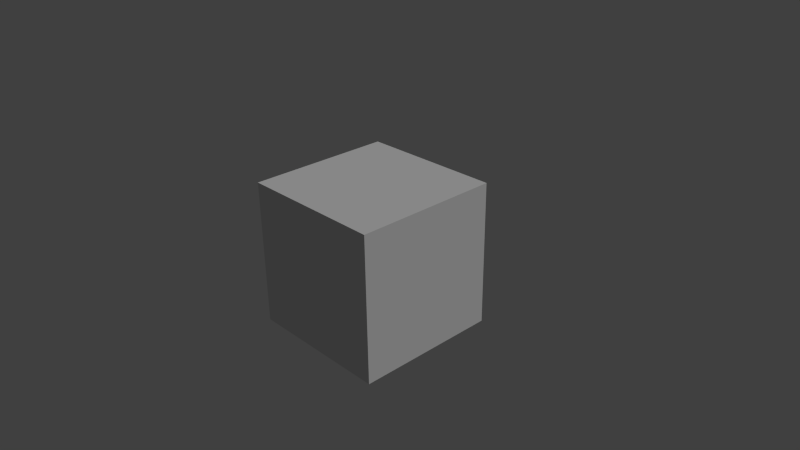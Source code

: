 # Source: make_islands.test.blend  (saved by Blender 2.79.0; exported with 4.5.12 LTS)
import bpy
from mathutils import Matrix  # noqa: F401  (used for matrix-valued properties, if any)

bpy.ops.wm.read_factory_settings(use_empty=True)
scene = bpy.context.scene
scene.name = 'Scene'

# ---- collections
col_collection_1 = bpy.data.collections.new('Collection 1'); scene.collection.children.link(col_collection_1)

# ---- world
world_world = bpy.data.worlds.new('World'); scene.world = world_world
world_world.color = (0.05088, 0.05088, 0.05088)
world_world.use_sun_shadow = False
world_world.sun_shadow_jitter_overblur = 0.0
world_world.cycles.sampling_method = 'NONE'
world_world.cycles.sample_map_resolution = 256

# ---- cameras
cam_camera = bpy.data.cameras.new('Camera')
cam_camera.clip_end = 100.0
cam_camera.lens = 35.0
cam_camera.sensor_width = 32.0
cam_camera.sensor_height = 18.0
cam_camera.ortho_scale = 7.314
cam_camera.dof.focus_distance = 0.0
cam_camera.dof.aperture_fstop = 128.0

# ---- lights
light_lamp = bpy.data.lights.new('Lamp', 'SUN')
light_lamp.transmission_factor = 0.0
light_lamp.cutoff_distance = 30.0
light_lamp.angle = 0.1993
light_lamp.energy = 1.0
light_lamp.shadow_buffer_clip_start = 1.001
light_lamp.shadow_soft_size = 0.1
light_lamp.shadow_cascade_max_distance = 1000.0
light_lamp.cycles.use_multiple_importance_sampling = False

# ---- meshes
me_cube_002 = bpy.data.meshes.new('Cube.002')
me_cube_002.from_pydata([(1.0, 1.0, 1.0), (1.0, 1.0, -1.0), (1.0, -1.0, 1.0), (1.0, -1.0, -1.0), (-1.0, 1.0, 1.0), (-1.0, 1.0, -1.0), (-1.0, -1.0, 1.0), (-1.0, -1.0, -1.0)], [], [(3, 2, 6, 7), (1, 0, 2, 3), (5, 4, 0, 1), (7, 6, 4, 5), (5, 1, 3, 7), (0, 4, 6, 2)])
_uv = me_cube_002.uv_layers.new(name='UVMap')
_uv.uv.foreach_set('vector', [0.7477, 0.7606, 0.4977, 0.7606, 0.4977, 0.5107, 0.7477, 0.5107, 0.8658, 0.3188, 0.6158, 0.3188, 0.6158, 0.06885, 0.8658, 0.06885, -0.002201, 0.5107, 0.2478, 0.5107, 0.2478, 0.7606, -0.002201, 0.7606, 0.4977, 0.2607, 0.4977, 0.5107, 0.2478, 0.5107, 0.2478, 0.2607, 0.9976, 0.5107, 0.9976, 0.7606, 0.7477, 0.7606, 0.7477, 0.5107, 0.2478, 0.7606, 0.2478, 0.5107, 0.4977, 0.5107, 0.4977, 0.7606])
me_cube_002.use_remesh_preserve_volume = False
me_cube_002.use_remesh_preserve_attributes = False
me_cube_002.use_mirror_vertex_groups = False
me_cube_002.update()

# ---- objects
ob_cube_002 = bpy.data.objects.new('Cube.002', me_cube_002)
ob_lamp = bpy.data.objects.new('Lamp', light_lamp)
ob_camera = bpy.data.objects.new('Camera', cam_camera)

# ---- transforms, parenting, visibility, modifiers, constraints
ob_cube_002.location = (0.0, 0.0, 0.0)
ob_cube_002.lineart.crease_threshold = 0.0
ob_lamp.location = (4.076, 1.005, 5.904)
ob_lamp.rotation_euler = (0.6503, 0.05522, 1.866)
ob_lamp.lock_rotations_4d = False
ob_lamp.empty_display_type = 'ARROWS'
ob_lamp.color = (0.0, 0.0, 0.0, 0.0)
ob_lamp.lineart.crease_threshold = 0.0
ob_camera.location = (7.481, -6.508, 5.344)
ob_camera.rotation_euler = (1.109, 0.01082, 0.8149)
ob_camera.lock_rotations_4d = False
ob_camera.empty_display_type = 'ARROWS'
ob_camera.color = (0.0, 0.0, 0.0, 0.0)
ob_camera.display_type = 'WIRE'
ob_camera.lineart.crease_threshold = 0.0

# ---- collection membership
col_collection_1.objects.link(ob_cube_002)
col_collection_1.objects.link(ob_lamp)
col_collection_1.objects.link(ob_camera)

# ---- scene / render settings (as saved in the file)
scene.camera = ob_camera
scene.frame_start = 1; scene.frame_end = 250; scene.frame_set(0)
scene.render.engine = 'BLENDER_EEVEE_NEXT'
scene.render.resolution_percentage = 50
scene.render.fps = 30
scene.render.dither_intensity = 0.0
scene.cycles.use_denoising = False
scene.cycles.samples = 10
scene.cycles.sampling_pattern = 'TABULATED_SOBOL'
scene.cycles.light_sampling_threshold = 0.0
scene.cycles.use_adaptive_sampling = False
scene.cycles.use_light_tree = False
scene.cycles.blur_glossy = 0.0
scene.cycles.pixel_filter_type = 'GAUSSIAN'
scene.cycles.sample_clamp_indirect = 0.0
scene.view_settings.view_transform = 'Standard'
bpy.context.view_layer.update()
